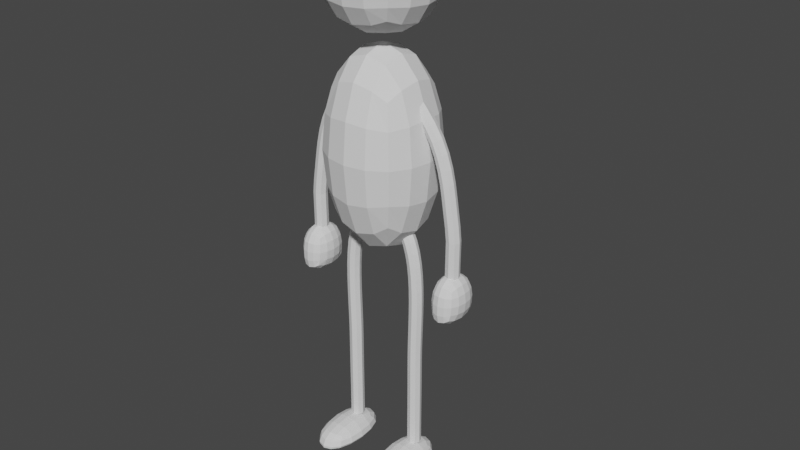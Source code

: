# Source: stickman.blend  (saved by Blender 2.83.20; exported with 4.5.12 LTS)
import bpy
from mathutils import Matrix  # noqa: F401  (used for matrix-valued properties, if any)

bpy.ops.wm.read_factory_settings(use_empty=True)
scene = bpy.context.scene
scene.name = 'Scene'

# ---- collections
col_collection = bpy.data.collections.new('Collection'); scene.collection.children.link(col_collection)

# ---- world
world_world = bpy.data.worlds.new('World'); scene.world = world_world
world_world.use_nodes = True; world_world.node_tree.nodes.clear()
_N = world_world.node_tree.nodes; _L = world_world.node_tree.links
n0 = _N.new('ShaderNodeOutputWorld'); n0.name = 'World Output'; n0.location = (300, 300)
n1 = _N.new('ShaderNodeBackground'); n1.name = 'Background'; n1.location = (10, 300)
n1.inputs[0].default_value = (0.05088, 0.05088, 0.05088, 1.0)
_L.new(n1.outputs[0], n0.inputs[0])
n0.is_active_output = True
world_world.color = (0.05088, 0.05088, 0.05088)
world_world.use_sun_shadow = False
world_world.sun_shadow_jitter_overblur = 0.0

# ---- meshes
me_cubo_003 = bpy.data.meshes.new('Cubo.003')
me_cubo_003.from_pydata([(0.5956, -0.5956, -2.096), (0.5956, -0.5956, 0.09559), (0.5956, 0.5956, -2.096), (0.5956, 0.5956, 0.09559), (0.3534, 0.6825, -2.255), (-6.519e-09, 0.7261, -2.336), (-2.794e-09, 0.7261, 0.3357), (0.3534, 0.6825, 0.2554), (0.6825, 0.6825, -0.35), (0.7261, 0.7261, -1.0), (0.6825, 0.6825, -1.65), (0.6825, -0.3534, -2.255), (0.7261, -9.313e-10, -2.336), (0.6825, 0.3534, -2.255), (0.6825, 0.3534, 0.2554), (0.7261, 5.588e-09, 0.3357), (0.6825, -0.3534, 0.2554), (0.6825, -0.6825, -0.35), (0.7261, -0.7261, -1.0), (0.6825, -0.6825, -1.65), (6.519e-09, -0.7261, -2.336), (0.3534, -0.6825, -2.255), (0.3534, -0.6825, 0.2554), (0.0, -0.7261, 0.3357), (-1.397e-08, 0.9313, -1.73), (-1.024e-08, 1.0, -1.0), (-1.956e-08, 0.9313, -0.27), (0.3766, 0.8684, -1.693), (0.3968, 0.9313, -1.0), (0.3766, 0.8684, -0.3072), (0.8684, 0.3766, -1.693), (0.9313, 0.3968, -1.0), (0.8684, 0.3766, -0.3072), (0.9313, 1.024e-08, -1.73), (1.0, 1.024e-08, -1.0), (0.9313, 1.956e-08, -0.27), (0.8684, -0.3766, -1.693), (0.9313, -0.3968, -1.0), (0.8684, -0.3766, -0.3072), (0.3766, -0.8684, -1.693), (0.3968, -0.9313, -1.0), (0.3766, -0.8684, -0.3072), (1.397e-08, -0.9313, -1.73), (1.024e-08, -1.0, -1.0), (1.956e-08, -0.9313, -0.27), (-5.588e-09, 0.3968, -2.713), (0.3766, 0.3766, -2.597), (7.451e-09, 1.77e-08, -2.84), (0.3968, 2.701e-08, -2.713), (1.49e-08, -0.3968, -2.713), (0.3766, -0.3766, -2.597), (0.3766, 0.3766, 0.5973), (0.0, 0.3968, 0.7131), (0.3968, 1.397e-08, 0.7131), (-1.863e-08, 4.005e-08, 0.8395), (0.3766, -0.3766, 0.5973), (-1.863e-08, -0.3968, 0.7131), (0.5956, -0.5956, 1.404), (0.5956, -0.5956, 2.596), (0.5956, 0.5956, 1.404), (0.5956, 0.5956, 2.596), (0.3534, 0.6825, 1.318), (-6.519e-09, 0.7261, 1.274), (-2.794e-09, 0.7261, 2.726), (0.3534, 0.6825, 2.682), (0.6825, 0.6825, 2.353), (0.7261, 0.7261, 2.0), (0.6825, 0.6825, 1.647), (0.6825, -0.3534, 1.318), (0.7261, -9.313e-10, 1.274), (0.6825, 0.3534, 1.318), (0.6825, 0.3534, 2.682), (0.7261, 5.588e-09, 2.726), (0.6825, -0.3534, 2.682), (0.6825, -0.6825, 2.353), (0.7261, -0.7261, 2.0), (0.6825, -0.6825, 1.647), (6.519e-09, -0.7261, 1.274), (0.3534, -0.6825, 1.318), (0.3534, -0.6825, 2.682), (0.0, -0.7261, 2.726), (-1.397e-08, 0.9313, 1.603), (-1.024e-08, 1.0, 2.0), (-1.956e-08, 0.9313, 2.397), (0.3766, 0.8684, 1.623), (0.3968, 0.9313, 2.0), (0.3766, 0.8684, 2.377), (0.8684, 0.3766, 1.623), (0.9313, 0.3968, 2.0), (0.8684, 0.3766, 2.377), (0.9313, 1.024e-08, 1.603), (1.0, 1.024e-08, 2.0), (0.9313, 1.956e-08, 2.397), (0.8684, -0.3766, 1.623), (0.9313, -0.3968, 2.0), (0.8684, -0.3766, 2.377), (0.3766, -0.8684, 1.623), (0.3968, -0.9313, 2.0), (0.3766, -0.8684, 2.377), (1.397e-08, -0.9313, 1.603), (1.024e-08, -1.0, 2.0), (1.956e-08, -0.9313, 2.397), (-5.588e-09, 0.3968, 1.069), (0.3766, 0.3766, 1.132), (7.451e-09, 1.77e-08, 1.0), (0.3968, 2.701e-08, 1.069), (1.49e-08, -0.3968, 1.069), (0.3766, -0.3766, 1.132), (0.3766, 0.3766, 2.868), (0.0, 0.3968, 2.931), (0.3968, 1.397e-08, 2.931), (-1.863e-08, 4.005e-08, 3.0), (0.3766, -0.3766, 2.868), (-1.863e-08, -0.3968, 2.931), (0.9233, 0.1108, -6.831), (0.9233, -0.7108, -6.831), (0.4767, 0.1108, -6.831), (0.4767, -0.7108, -6.831), (0.4441, 0.1708, -6.899), (0.4277, 0.2009, -6.998), (0.4277, -0.8009, -6.998), (0.4441, -0.7708, -6.899), (0.4441, -0.5438, -6.806), (0.4277, -0.3, -6.794), (0.4441, -0.05625, -6.806), (0.8325, 0.1708, -6.806), (0.7, 0.2009, -6.794), (0.5675, 0.1708, -6.806), (0.5675, -0.7708, -6.806), (0.7, -0.8009, -6.794), (0.8325, -0.7708, -6.806), (0.9559, -0.5438, -6.806), (0.9723, -0.3, -6.794), (0.9559, -0.05625, -6.806), (0.9723, 0.2009, -6.998), (0.9559, 0.1708, -6.899), (0.9559, -0.7708, -6.899), (0.9723, -0.8009, -6.998), (0.3508, -0.02626, -6.998), (0.325, -0.3, -6.998), (0.3508, -0.5737, -6.998), (0.3744, -0.04022, -6.892), (0.3508, -0.3, -6.887), (0.3744, -0.5598, -6.892), (0.5588, -0.04022, -6.754), (0.5512, -0.3, -6.736), (0.5588, -0.5598, -6.754), (0.7, -0.02626, -6.736), (0.7, -0.3, -6.717), (0.7, -0.5737, -6.736), (0.8412, -0.04022, -6.754), (0.8488, -0.3, -6.736), (0.8412, -0.5598, -6.754), (1.026, -0.04022, -6.892), (1.049, -0.3, -6.887), (1.026, -0.5598, -6.892), (1.049, -0.02626, -6.998), (1.075, -0.3, -6.998), (1.049, -0.5737, -6.998), (0.5512, 0.3424, -6.998), (0.5588, 0.299, -6.892), (0.7, 0.3898, -6.998), (0.7, 0.3424, -6.887), (0.8488, 0.3424, -6.998), (0.8412, 0.299, -6.892), (0.5588, -0.899, -6.892), (0.5512, -0.9424, -6.998), (0.7, -0.9424, -6.887), (0.7, -0.9898, -6.998), (0.8412, -0.899, -6.892), (0.8488, -0.9424, -6.998), (0.9233, -0.7394, -7.087), (0.9233, 0.1394, -7.087), (0.4767, -0.7394, -7.087), (0.4767, 0.1394, -7.087), (0.4441, -0.8035, -7.036), (0.4441, 0.2035, -7.036), (0.4441, -0.03929, -7.105), (0.4277, -0.3, -7.114), (0.4441, -0.5607, -7.105), (0.8325, -0.8035, -7.105), (0.7, -0.8357, -7.114), (0.5675, -0.8035, -7.105), (0.5675, 0.2035, -7.105), (0.7, 0.2357, -7.114), (0.8325, 0.2035, -7.105), (0.9559, -0.03929, -7.105), (0.9723, -0.3, -7.114), (0.9559, -0.5607, -7.105), (0.9559, -0.8035, -7.036), (0.9559, 0.2035, -7.036), (0.3744, -0.5779, -7.04), (0.3508, -0.3, -7.045), (0.3744, -0.02215, -7.04), (0.5588, -0.5779, -7.144), (0.5512, -0.3, -7.157), (0.5588, -0.02215, -7.144), (0.7, -0.5928, -7.157), (0.7, -0.3, -7.172), (0.7, -0.007222, -7.157), (0.8412, -0.5779, -7.144), (0.8488, -0.3, -7.157), (0.8412, -0.02215, -7.144), (1.026, -0.5779, -7.04), (1.049, -0.3, -7.045), (1.026, -0.02215, -7.04), (0.5588, -0.9407, -7.04), (0.7, -0.9871, -7.045), (0.8412, -0.9407, -7.04), (0.5588, 0.3407, -7.04), (0.7, 0.3871, -7.045), (0.8412, 0.3407, -7.04)], [], [(24, 25, 28, 27), (25, 26, 29, 28), (26, 6, 7, 29), (29, 7, 3, 8), (28, 29, 8, 9), (27, 28, 9, 10), (4, 27, 10, 2), (5, 24, 27, 4), (30, 31, 34, 33), (31, 32, 35, 34), (33, 34, 37, 36), (34, 35, 38, 37), (2, 10, 30, 13), (10, 9, 31, 30), (9, 8, 32, 31), (8, 3, 14, 32), (32, 14, 15, 35), (35, 15, 16, 38), (38, 16, 1, 17), (37, 38, 17, 18), (36, 37, 18, 19), (11, 36, 19, 0), (12, 33, 36, 11), (13, 30, 33, 12), (39, 40, 43, 42), (40, 41, 44, 43), (0, 19, 39, 21), (19, 18, 40, 39), (18, 17, 41, 40), (17, 1, 22, 41), (41, 22, 23, 44), (21, 39, 42, 20), (45, 46, 48, 47), (47, 48, 50, 49), (5, 4, 46, 45), (4, 2, 13, 46), (46, 13, 12, 48), (48, 12, 11, 50), (50, 11, 0, 21), (49, 50, 21, 20), (51, 52, 54, 53), (53, 54, 56, 55), (3, 7, 51, 14), (7, 6, 52, 51), (55, 56, 23, 22), (16, 55, 22, 1), (15, 53, 55, 16), (14, 51, 53, 15), (81, 82, 85, 84), (82, 83, 86, 85), (83, 63, 64, 86), (86, 64, 60, 65), (85, 86, 65, 66), (84, 85, 66, 67), (61, 84, 67, 59), (62, 81, 84, 61), (87, 88, 91, 90), (88, 89, 92, 91), (90, 91, 94, 93), (91, 92, 95, 94), (59, 67, 87, 70), (67, 66, 88, 87), (66, 65, 89, 88), (65, 60, 71, 89), (89, 71, 72, 92), (92, 72, 73, 95), (95, 73, 58, 74), (94, 95, 74, 75), (93, 94, 75, 76), (68, 93, 76, 57), (69, 90, 93, 68), (70, 87, 90, 69), (96, 97, 100, 99), (97, 98, 101, 100), (57, 76, 96, 78), (76, 75, 97, 96), (75, 74, 98, 97), (74, 58, 79, 98), (98, 79, 80, 101), (78, 96, 99, 77), (102, 103, 105, 104), (104, 105, 107, 106), (62, 61, 103, 102), (61, 59, 70, 103), (103, 70, 69, 105), (105, 69, 68, 107), (107, 68, 57, 78), (106, 107, 78, 77), (108, 109, 111, 110), (110, 111, 113, 112), (60, 64, 108, 71), (64, 63, 109, 108), (112, 113, 80, 79), (73, 112, 79, 58), (72, 110, 112, 73), (71, 108, 110, 72), (138, 139, 142, 141), (139, 140, 143, 142), (140, 120, 121, 143), (143, 121, 117, 122), (142, 143, 122, 123), (141, 142, 123, 124), (118, 141, 124, 116), (119, 138, 141, 118), (144, 145, 148, 147), (145, 146, 149, 148), (147, 148, 151, 150), (148, 149, 152, 151), (116, 124, 144, 127), (124, 123, 145, 144), (123, 122, 146, 145), (122, 117, 128, 146), (146, 128, 129, 149), (149, 129, 130, 152), (152, 130, 115, 131), (151, 152, 131, 132), (150, 151, 132, 133), (125, 150, 133, 114), (126, 147, 150, 125), (127, 144, 147, 126), (153, 154, 157, 156), (154, 155, 158, 157), (114, 133, 153, 135), (133, 132, 154, 153), (132, 131, 155, 154), (131, 115, 136, 155), (155, 136, 137, 158), (135, 153, 156, 134), (159, 160, 162, 161), (161, 162, 164, 163), (119, 118, 160, 159), (118, 116, 127, 160), (160, 127, 126, 162), (162, 126, 125, 164), (164, 125, 114, 135), (163, 164, 135, 134), (165, 166, 168, 167), (167, 168, 170, 169), (117, 121, 165, 128), (121, 120, 166, 165), (169, 170, 137, 136), (130, 169, 136, 115), (129, 167, 169, 130), (128, 165, 167, 129), (193, 176, 174, 177), (192, 193, 177, 178), (191, 192, 178, 179), (175, 191, 179, 173), (194, 195, 198, 197), (195, 196, 199, 198), (197, 198, 201, 200), (198, 199, 202, 201), (173, 179, 194, 182), (179, 178, 195, 194), (178, 177, 196, 195), (177, 174, 183, 196), (196, 183, 184, 199), (199, 184, 185, 202), (202, 185, 172, 186), (201, 202, 186, 187), (200, 201, 187, 188), (180, 200, 188, 171), (181, 197, 200, 180), (182, 194, 197, 181), (171, 188, 203, 189), (188, 187, 204, 203), (187, 186, 205, 204), (186, 172, 190, 205), (175, 173, 182, 206), (206, 182, 181, 207), (207, 181, 180, 208), (208, 180, 171, 189), (174, 176, 209, 183), (185, 211, 190, 172), (184, 210, 211, 185), (183, 209, 210, 184), (192, 191, 140, 139), (191, 175, 120, 140), (175, 206, 166, 120), (206, 207, 168, 166), (207, 208, 170, 168), (208, 189, 137, 170), (189, 203, 158, 137), (203, 204, 157, 158), (204, 205, 156, 157), (205, 190, 134, 156), (190, 211, 163, 134), (211, 210, 161, 163), (210, 209, 159, 161), (209, 176, 119, 159), (176, 193, 138, 119), (193, 192, 139, 138)])
_uv = me_cubo_003.uv_layers.new(name='Mappa UV')
_uv.uv.foreach_set('vector', [0.4349, 0.3722, 0.5, 0.3733, 0.5, 0.4325, 0.4296, 0.429, 0.5, 0.3733, 0.5651, 0.3722, 0.5704, 0.429, 0.5, 0.4325, 0.5651, 0.3722, 0.6302, 0.3698, 0.6426, 0.4199, 0.5704, 0.429, 0.5704, 0.429, 0.6426, 0.4199, 0.6667, 0.4583, 0.5745, 0.4871, 0.5, 0.4325, 0.5704, 0.429, 0.5745, 0.4871, 0.5, 0.4931, 0.4296, 0.429, 0.5, 0.4325, 0.5, 0.4931, 0.4255, 0.4871, 0.3574, 0.4199, 0.4296, 0.429, 0.4255, 0.4871, 0.3333, 0.4583, 0.3698, 0.3698, 0.4349, 0.3722, 0.4296, 0.429, 0.3574, 0.4199, 0.4297, 0.5547, 0.5, 0.5577, 0.5, 0.625, 0.4327, 0.625, 0.5, 0.5577, 0.5703, 0.5547, 0.5673, 0.625, 0.5, 0.625, 0.4327, 0.625, 0.5, 0.625, 0.5, 0.6923, 0.4297, 0.6953, 0.5, 0.625, 0.5673, 0.625, 0.5703, 0.6953, 0.5, 0.6923, 0.3333, 0.4583, 0.4255, 0.4871, 0.4297, 0.5547, 0.3621, 0.5505, 0.4255, 0.4871, 0.5, 0.4931, 0.5, 0.5577, 0.4297, 0.5547, 0.5, 0.4931, 0.5745, 0.4871, 0.5703, 0.5547, 0.5, 0.5577, 0.5745, 0.4871, 0.6667, 0.4583, 0.6379, 0.5505, 0.5703, 0.5547, 0.5703, 0.5547, 0.6379, 0.5505, 0.6319, 0.625, 0.5673, 0.625, 0.5673, 0.625, 0.6319, 0.625, 0.6379, 0.6995, 0.5703, 0.6953, 0.5703, 0.6953, 0.6379, 0.6995, 0.6667, 0.7917, 0.5745, 0.7629, 0.5, 0.6923, 0.5703, 0.6953, 0.5745, 0.7629, 0.5, 0.7569, 0.4297, 0.6953, 0.5, 0.6923, 0.5, 0.7569, 0.4255, 0.7629, 0.3621, 0.6995, 0.4297, 0.6953, 0.4255, 0.7629, 0.3333, 0.7917, 0.3681, 0.625, 0.4327, 0.625, 0.4297, 0.6953, 0.3621, 0.6995, 0.3621, 0.5505, 0.4297, 0.5547, 0.4327, 0.625, 0.3681, 0.625, 0.4296, 0.821, 0.5, 0.8175, 0.5, 0.8767, 0.4349, 0.8778, 0.5, 0.8175, 0.5704, 0.821, 0.5651, 0.8778, 0.5, 0.8767, 0.3333, 0.7917, 0.4255, 0.7629, 0.4296, 0.821, 0.3574, 0.8301, 0.4255, 0.7629, 0.5, 0.7569, 0.5, 0.8175, 0.4296, 0.821, 0.5, 0.7569, 0.5745, 0.7629, 0.5704, 0.821, 0.5, 0.8175, 0.5745, 0.7629, 0.6667, 0.7917, 0.6426, 0.8301, 0.5704, 0.821, 0.5704, 0.821, 0.6426, 0.8301, 0.6302, 0.8802, 0.5651, 0.8778, 0.3574, 0.8301, 0.4296, 0.821, 0.4349, 0.8778, 0.3698, 0.8802, 0.2472, 0.5599, 0.304, 0.5546, 0.3075, 0.625, 0.2483, 0.625, 0.2483, 0.625, 0.3075, 0.625, 0.304, 0.6954, 0.2472, 0.6901, 0.2448, 0.4948, 0.2949, 0.4824, 0.304, 0.5546, 0.2472, 0.5599, 0.2949, 0.4824, 0.3333, 0.4583, 0.3621, 0.5505, 0.304, 0.5546, 0.304, 0.5546, 0.3621, 0.5505, 0.3681, 0.625, 0.3075, 0.625, 0.3075, 0.625, 0.3681, 0.625, 0.3621, 0.6995, 0.304, 0.6954, 0.304, 0.6954, 0.3621, 0.6995, 0.3333, 0.7917, 0.2949, 0.7676, 0.2472, 0.6901, 0.304, 0.6954, 0.2949, 0.7676, 0.2448, 0.7552, 0.696, 0.5546, 0.7528, 0.5599, 0.7517, 0.625, 0.6925, 0.625, 0.6925, 0.625, 0.7517, 0.625, 0.7528, 0.6901, 0.696, 0.6954, 0.6667, 0.4583, 0.7051, 0.4824, 0.696, 0.5546, 0.6379, 0.5505, 0.7051, 0.4824, 0.7552, 0.4948, 0.7528, 0.5599, 0.696, 0.5546, 0.696, 0.6954, 0.7528, 0.6901, 0.7552, 0.7552, 0.7051, 0.7676, 0.6379, 0.6995, 0.696, 0.6954, 0.7051, 0.7676, 0.6667, 0.7917, 0.6319, 0.625, 0.6925, 0.625, 0.696, 0.6954, 0.6379, 0.6995, 0.6379, 0.5505, 0.696, 0.5546, 0.6925, 0.625, 0.6319, 0.625, 0.4349, 0.3722, 0.5, 0.3733, 0.5, 0.4325, 0.4296, 0.429, 0.5, 0.3733, 0.5651, 0.3722, 0.5704, 0.429, 0.5, 0.4325, 0.5651, 0.3722, 0.6302, 0.3698, 0.6426, 0.4199, 0.5704, 0.429, 0.5704, 0.429, 0.6426, 0.4199, 0.6667, 0.4583, 0.5745, 0.4871, 0.5, 0.4325, 0.5704, 0.429, 0.5745, 0.4871, 0.5, 0.4931, 0.4296, 0.429, 0.5, 0.4325, 0.5, 0.4931, 0.4255, 0.4871, 0.3574, 0.4199, 0.4296, 0.429, 0.4255, 0.4871, 0.3333, 0.4583, 0.3698, 0.3698, 0.4349, 0.3722, 0.4296, 0.429, 0.3574, 0.4199, 0.4297, 0.5547, 0.5, 0.5577, 0.5, 0.625, 0.4327, 0.625, 0.5, 0.5577, 0.5703, 0.5547, 0.5673, 0.625, 0.5, 0.625, 0.4327, 0.625, 0.5, 0.625, 0.5, 0.6923, 0.4297, 0.6953, 0.5, 0.625, 0.5673, 0.625, 0.5703, 0.6953, 0.5, 0.6923, 0.3333, 0.4583, 0.4255, 0.4871, 0.4297, 0.5547, 0.3621, 0.5505, 0.4255, 0.4871, 0.5, 0.4931, 0.5, 0.5577, 0.4297, 0.5547, 0.5, 0.4931, 0.5745, 0.4871, 0.5703, 0.5547, 0.5, 0.5577, 0.5745, 0.4871, 0.6667, 0.4583, 0.6379, 0.5505, 0.5703, 0.5547, 0.5703, 0.5547, 0.6379, 0.5505, 0.6319, 0.625, 0.5673, 0.625, 0.5673, 0.625, 0.6319, 0.625, 0.6379, 0.6995, 0.5703, 0.6953, 0.5703, 0.6953, 0.6379, 0.6995, 0.6667, 0.7917, 0.5745, 0.7629, 0.5, 0.6923, 0.5703, 0.6953, 0.5745, 0.7629, 0.5, 0.7569, 0.4297, 0.6953, 0.5, 0.6923, 0.5, 0.7569, 0.4255, 0.7629, 0.3621, 0.6995, 0.4297, 0.6953, 0.4255, 0.7629, 0.3333, 0.7917, 0.3681, 0.625, 0.4327, 0.625, 0.4297, 0.6953, 0.3621, 0.6995, 0.3621, 0.5505, 0.4297, 0.5547, 0.4327, 0.625, 0.3681, 0.625, 0.4296, 0.821, 0.5, 0.8175, 0.5, 0.8767, 0.4349, 0.8778, 0.5, 0.8175, 0.5704, 0.821, 0.5651, 0.8778, 0.5, 0.8767, 0.3333, 0.7917, 0.4255, 0.7629, 0.4296, 0.821, 0.3574, 0.8301, 0.4255, 0.7629, 0.5, 0.7569, 0.5, 0.8175, 0.4296, 0.821, 0.5, 0.7569, 0.5745, 0.7629, 0.5704, 0.821, 0.5, 0.8175, 0.5745, 0.7629, 0.6667, 0.7917, 0.6426, 0.8301, 0.5704, 0.821, 0.5704, 0.821, 0.6426, 0.8301, 0.6302, 0.8802, 0.5651, 0.8778, 0.3574, 0.8301, 0.4296, 0.821, 0.4349, 0.8778, 0.3698, 0.8802, 0.2472, 0.5599, 0.304, 0.5546, 0.3075, 0.625, 0.2483, 0.625, 0.2483, 0.625, 0.3075, 0.625, 0.304, 0.6954, 0.2472, 0.6901, 0.2448, 0.4948, 0.2949, 0.4824, 0.304, 0.5546, 0.2472, 0.5599, 0.2949, 0.4824, 0.3333, 0.4583, 0.3621, 0.5505, 0.304, 0.5546, 0.304, 0.5546, 0.3621, 0.5505, 0.3681, 0.625, 0.3075, 0.625, 0.3075, 0.625, 0.3681, 0.625, 0.3621, 0.6995, 0.304, 0.6954, 0.304, 0.6954, 0.3621, 0.6995, 0.3333, 0.7917, 0.2949, 0.7676, 0.2472, 0.6901, 0.304, 0.6954, 0.2949, 0.7676, 0.2448, 0.7552, 0.696, 0.5546, 0.7528, 0.5599, 0.7517, 0.625, 0.6925, 0.625, 0.6925, 0.625, 0.7517, 0.625, 0.7528, 0.6901, 0.696, 0.6954, 0.6667, 0.4583, 0.7051, 0.4824, 0.696, 0.5546, 0.6379, 0.5505, 0.7051, 0.4824, 0.7552, 0.4948, 0.7528, 0.5599, 0.696, 0.5546, 0.696, 0.6954, 0.7528, 0.6901, 0.7552, 0.7552, 0.7051, 0.7676, 0.6379, 0.6995, 0.696, 0.6954, 0.7051, 0.7676, 0.6667, 0.7917, 0.6319, 0.625, 0.6925, 0.625, 0.696, 0.6954, 0.6379, 0.6995, 0.6379, 0.5505, 0.696, 0.5546, 0.6925, 0.625, 0.6319, 0.625, 0.4349, 0.3722, 0.5, 0.3733, 0.5, 0.4325, 0.4296, 0.429, 0.5, 0.3733, 0.5651, 0.3722, 0.5704, 0.429, 0.5, 0.4325, 0.5651, 0.3722, 0.6302, 0.3698, 0.6426, 0.4199, 0.5704, 0.429, 0.5704, 0.429, 0.6426, 0.4199, 0.6667, 0.4583, 0.5745, 0.4871, 0.5, 0.4325, 0.5704, 0.429, 0.5745, 0.4871, 0.5, 0.4931, 0.4296, 0.429, 0.5, 0.4325, 0.5, 0.4931, 0.4255, 0.4871, 0.3574, 0.4199, 0.4296, 0.429, 0.4255, 0.4871, 0.3333, 0.4583, 0.3698, 0.3698, 0.4349, 0.3722, 0.4296, 0.429, 0.3574, 0.4199, 0.4297, 0.5547, 0.5, 0.5577, 0.5, 0.625, 0.4327, 0.625, 0.5, 0.5577, 0.5703, 0.5547, 0.5673, 0.625, 0.5, 0.625, 0.4327, 0.625, 0.5, 0.625, 0.5, 0.6923, 0.4297, 0.6953, 0.5, 0.625, 0.5673, 0.625, 0.5703, 0.6953, 0.5, 0.6923, 0.3333, 0.4583, 0.4255, 0.4871, 0.4297, 0.5547, 0.3621, 0.5505, 0.4255, 0.4871, 0.5, 0.4931, 0.5, 0.5577, 0.4297, 0.5547, 0.5, 0.4931, 0.5745, 0.4871, 0.5703, 0.5547, 0.5, 0.5577, 0.5745, 0.4871, 0.6667, 0.4583, 0.6379, 0.5505, 0.5703, 0.5547, 0.5703, 0.5547, 0.6379, 0.5505, 0.6319, 0.625, 0.5673, 0.625, 0.5673, 0.625, 0.6319, 0.625, 0.6379, 0.6995, 0.5703, 0.6953, 0.5703, 0.6953, 0.6379, 0.6995, 0.6667, 0.7917, 0.5745, 0.7629, 0.5, 0.6923, 0.5703, 0.6953, 0.5745, 0.7629, 0.5, 0.7569, 0.4297, 0.6953, 0.5, 0.6923, 0.5, 0.7569, 0.4255, 0.7629, 0.3621, 0.6995, 0.4297, 0.6953, 0.4255, 0.7629, 0.3333, 0.7917, 0.3681, 0.625, 0.4327, 0.625, 0.4297, 0.6953, 0.3621, 0.6995, 0.3621, 0.5505, 0.4297, 0.5547, 0.4327, 0.625, 0.3681, 0.625, 0.4296, 0.821, 0.5, 0.8175, 0.5, 0.8767, 0.4349, 0.8778, 0.5, 0.8175, 0.5704, 0.821, 0.5651, 0.8778, 0.5, 0.8767, 0.3333, 0.7917, 0.4255, 0.7629, 0.4296, 0.821, 0.3574, 0.8301, 0.4255, 0.7629, 0.5, 0.7569, 0.5, 0.8175, 0.4296, 0.821, 0.5, 0.7569, 0.5745, 0.7629, 0.5704, 0.821, 0.5, 0.8175, 0.5745, 0.7629, 0.6667, 0.7917, 0.6426, 0.8301, 0.5704, 0.821, 0.5704, 0.821, 0.6426, 0.8301, 0.6302, 0.8802, 0.5651, 0.8778, 0.3574, 0.8301, 0.4296, 0.821, 0.4349, 0.8778, 0.3698, 0.8802, 0.2472, 0.5599, 0.304, 0.5546, 0.3075, 0.625, 0.2483, 0.625, 0.2483, 0.625, 0.3075, 0.625, 0.304, 0.6954, 0.2472, 0.6901, 0.2448, 0.4948, 0.2949, 0.4824, 0.304, 0.5546, 0.2472, 0.5599, 0.2949, 0.4824, 0.3333, 0.4583, 0.3621, 0.5505, 0.304, 0.5546, 0.304, 0.5546, 0.3621, 0.5505, 0.3681, 0.625, 0.3075, 0.625, 0.3075, 0.625, 0.3681, 0.625, 0.3621, 0.6995, 0.304, 0.6954, 0.304, 0.6954, 0.3621, 0.6995, 0.3333, 0.7917, 0.2949, 0.7676, 0.2472, 0.6901, 0.304, 0.6954, 0.2949, 0.7676, 0.2448, 0.7552, 0.696, 0.5546, 0.7528, 0.5599, 0.7517, 0.625, 0.6925, 0.625, 0.6925, 0.625, 0.7517, 0.625, 0.7528, 0.6901, 0.696, 0.6954, 0.6667, 0.4583, 0.7051, 0.4824, 0.696, 0.5546, 0.6379, 0.5505, 0.7051, 0.4824, 0.7552, 0.4948, 0.7528, 0.5599, 0.696, 0.5546, 0.696, 0.6954, 0.7528, 0.6901, 0.7552, 0.7552, 0.7051, 0.7676, 0.6379, 0.6995, 0.696, 0.6954, 0.7051, 0.7676, 0.6667, 0.7917, 0.6319, 0.625, 0.6925, 0.625, 0.696, 0.6954, 0.6379, 0.6995, 0.6379, 0.5505, 0.696, 0.5546, 0.6925, 0.625, 0.6319, 0.625, 0.5704, 0.429, 0.6426, 0.4199, 0.6667, 0.4583, 0.5745, 0.4871, 0.5, 0.4325, 0.5704, 0.429, 0.5745, 0.4871, 0.5, 0.4931, 0.4296, 0.429, 0.5, 0.4325, 0.5, 0.4931, 0.4255, 0.4871, 0.3574, 0.4199, 0.4296, 0.429, 0.4255, 0.4871, 0.3333, 0.4583, 0.4297, 0.5547, 0.5, 0.5577, 0.5, 0.625, 0.4327, 0.625, 0.5, 0.5577, 0.5703, 0.5547, 0.5673, 0.625, 0.5, 0.625, 0.4327, 0.625, 0.5, 0.625, 0.5, 0.6923, 0.4297, 0.6953, 0.5, 0.625, 0.5673, 0.625, 0.5703, 0.6953, 0.5, 0.6923, 0.3333, 0.4583, 0.4255, 0.4871, 0.4297, 0.5547, 0.3621, 0.5505, 0.4255, 0.4871, 0.5, 0.4931, 0.5, 0.5577, 0.4297, 0.5547, 0.5, 0.4931, 0.5745, 0.4871, 0.5703, 0.5547, 0.5, 0.5577, 0.5745, 0.4871, 0.6667, 0.4583, 0.6379, 0.5505, 0.5703, 0.5547, 0.5703, 0.5547, 0.6379, 0.5505, 0.6319, 0.625, 0.5673, 0.625, 0.5673, 0.625, 0.6319, 0.625, 0.6379, 0.6995, 0.5703, 0.6953, 0.5703, 0.6953, 0.6379, 0.6995, 0.6667, 0.7917, 0.5745, 0.7629, 0.5, 0.6923, 0.5703, 0.6953, 0.5745, 0.7629, 0.5, 0.7569, 0.4297, 0.6953, 0.5, 0.6923, 0.5, 0.7569, 0.4255, 0.7629, 0.3621, 0.6995, 0.4297, 0.6953, 0.4255, 0.7629, 0.3333, 0.7917, 0.3681, 0.625, 0.4327, 0.625, 0.4297, 0.6953, 0.3621, 0.6995, 0.3621, 0.5505, 0.4297, 0.5547, 0.4327, 0.625, 0.3681, 0.625, 0.3333, 0.7917, 0.4255, 0.7629, 0.4296, 0.821, 0.3574, 0.8301, 0.4255, 0.7629, 0.5, 0.7569, 0.5, 0.8175, 0.4296, 0.821, 0.5, 0.7569, 0.5745, 0.7629, 0.5704, 0.821, 0.5, 0.8175, 0.5745, 0.7629, 0.6667, 0.7917, 0.6426, 0.8301, 0.5704, 0.821, 0.2949, 0.4824, 0.3333, 0.4583, 0.3621, 0.5505, 0.304, 0.5546, 0.304, 0.5546, 0.3621, 0.5505, 0.3681, 0.625, 0.3075, 0.625, 0.3075, 0.625, 0.3681, 0.625, 0.3621, 0.6995, 0.304, 0.6954, 0.304, 0.6954, 0.3621, 0.6995, 0.3333, 0.7917, 0.2949, 0.7676, 0.6667, 0.4583, 0.7051, 0.4824, 0.696, 0.5546, 0.6379, 0.5505, 0.6379, 0.6995, 0.696, 0.6954, 0.7051, 0.7676, 0.6667, 0.7917, 0.6319, 0.625, 0.6925, 0.625, 0.696, 0.6954, 0.6379, 0.6995, 0.6379, 0.5505, 0.696, 0.5546, 0.6925, 0.625, 0.6319, 0.625, 0.5, 0.4325, 0.4296, 0.429, 0.5651, 0.3722, 0.5, 0.3733, 0.4296, 0.429, 0.3574, 0.4199, 0.6302, 0.3698, 0.5651, 0.3722, 0.2949, 0.4824, 0.304, 0.5546, 0.7528, 0.5599, 0.7552, 0.4948, 0.304, 0.5546, 0.3075, 0.625, 0.7517, 0.625, 0.7528, 0.5599, 0.3075, 0.625, 0.304, 0.6954, 0.7528, 0.6901, 0.7517, 0.625, 0.304, 0.6954, 0.2949, 0.7676, 0.7552, 0.7552, 0.7528, 0.6901, 0.3574, 0.8301, 0.4296, 0.821, 0.5651, 0.8778, 0.6302, 0.8802, 0.4296, 0.821, 0.5, 0.8175, 0.5, 0.8767, 0.5651, 0.8778, 0.5, 0.8175, 0.5704, 0.821, 0.4349, 0.8778, 0.5, 0.8767, 0.5704, 0.821, 0.6426, 0.8301, 0.3698, 0.8802, 0.4349, 0.8778, 0.7051, 0.7676, 0.696, 0.6954, 0.2472, 0.6901, 0.2448, 0.7552, 0.696, 0.6954, 0.6925, 0.625, 0.2483, 0.625, 0.2472, 0.6901, 0.6925, 0.625, 0.696, 0.5546, 0.2472, 0.5599, 0.2483, 0.625, 0.696, 0.5546, 0.7051, 0.4824, 0.2448, 0.4948, 0.2472, 0.5599, 0.6426, 0.4199, 0.5704, 0.429, 0.4349, 0.3722, 0.3698, 0.3698, 0.5704, 0.429, 0.5, 0.4325, 0.5, 0.3733, 0.4349, 0.3722])
me_cubo_003.use_remesh_fix_poles = True
me_cubo_003.use_remesh_preserve_attributes = False
me_cubo_003.use_mirror_vertex_groups = False
me_cubo_003.update()
me_cubo_006 = bpy.data.meshes.new('Cubo.006')
me_cubo_006.from_pydata([(0.1815, 0.1815, -1.533e-08), (-0.1815, 0.1815, 1.301e-08), (0.1815, -0.1815, -1.207e-08), (-0.1815, -0.1815, 1.37e-08), (-4.657e-09, 0.25, -2.561e-09), (-4.657e-09, -0.25, 2.561e-09), (0.25, 4.424e-09, -1.701e-08), (-0.25, 1.001e-08, 1.422e-08)], [(1, 4), (0, 4), (3, 5), (2, 5), (0, 6), (2, 6), (1, 7), (3, 7)], [])
_uv = me_cubo_006.uv_layers.new(name='Mappa UV')
_uv.uv.foreach_set('vector', [])
me_cubo_006.use_remesh_fix_poles = True
me_cubo_006.use_remesh_preserve_attributes = False
me_cubo_006.use_mirror_vertex_groups = False
me_cubo_006.update()
me_cubo_007 = bpy.data.meshes.new('Cubo.007')
me_cubo_007.from_pydata([(0.1815, 0.1815, -1.533e-08), (-0.1815, 0.1815, 1.301e-08), (0.1815, -0.1815, -1.207e-08), (-0.1815, -0.1815, 1.37e-08), (-4.657e-09, 0.25, -2.561e-09), (-4.657e-09, -0.25, 2.561e-09), (0.25, 4.424e-09, -1.701e-08), (-0.25, 1.001e-08, 1.422e-08)], [(1, 4), (0, 4), (3, 5), (2, 5), (0, 6), (2, 6), (1, 7), (3, 7)], [])
_uv = me_cubo_007.uv_layers.new(name='Mappa UV')
_uv.uv.foreach_set('vector', [])
me_cubo_007.use_remesh_fix_poles = True
me_cubo_007.use_remesh_preserve_attributes = False
me_cubo_007.use_mirror_vertex_groups = False
me_cubo_007.update()
me_cubo = bpy.data.meshes.new('Cubo')
me_cubo.from_pydata([(-0.5, -0.6414, -0.5), (-0.5, -0.5, 0.5), (-0.5, 0.6414, -0.5), (-0.5, 0.5, 0.5), (0.5, -0.6414, -0.5), (0.5, -0.5, 0.5), (0.5, 0.6414, -0.5), (0.5, 0.5, 0.5), (-0.5729, 0.3805, -0.5729), (-0.6096, 2.416e-09, -0.6096), (-0.5729, -0.3805, -0.5729), (-0.5729, -0.6185, -0.2966), (-0.6096, -0.6096, -1.863e-09), (-0.5729, -0.5729, 0.2966), (-0.5729, -0.2966, 0.5729), (-0.6096, -6.519e-09, 0.6096), (-0.5729, 0.2966, 0.5729), (-0.5729, 0.5729, 0.2966), (-0.6096, 0.6096, -2.794e-09), (-0.5729, 0.6185, -0.2966), (0.2966, 0.7349, -0.5729), (1.583e-08, 0.7819, -0.6096), (-0.2966, 0.7349, -0.5729), (-0.2966, 0.5729, 0.5729), (-5.588e-09, 0.6096, 0.6096), (0.2966, 0.5729, 0.5729), (0.5729, 0.5729, 0.2966), (0.6096, 0.6096, -2.794e-09), (0.5729, 0.6185, -0.2966), (0.5729, -0.3805, -0.5729), (0.6096, -2.028e-08, -0.6096), (0.5729, 0.3805, -0.5729), (0.5729, 0.2966, 0.5729), (0.6096, -1.863e-09, 0.6096), (0.5729, -0.2966, 0.5729), (0.5729, -0.5729, 0.2966), (0.6096, -0.6096, -2.794e-09), (0.5729, -0.6185, -0.2966), (-0.2966, -0.7349, -0.5729), (-1.211e-08, -0.7819, -0.6096), (0.2966, -0.7349, -0.5729), (0.2966, -0.5729, 0.5729), (-9.313e-10, -0.6096, 0.6096), (-0.2966, -0.5729, 0.5729), (-0.729, -0.3413, -0.3162), (-0.7818, -0.3331, -5.588e-09), (-0.729, -0.3162, 0.3162), (-0.7818, 1.16e-08, -0.3331), (-0.8395, -1.211e-08, 5.588e-09), (-0.7818, -5.588e-09, 0.3331), (-0.729, 0.3413, -0.3162), (-0.7818, 0.3331, 1.118e-08), (-0.729, 0.3162, 0.3162), (-0.3162, 0.7869, -0.3162), (-0.3331, 0.7818, -9.313e-09), (-0.3162, 0.729, 0.3162), (2.515e-08, 0.844, -0.3331), (9.313e-09, 0.8395, 4.657e-09), (-5.588e-09, 0.7818, 0.3331), (0.3162, 0.7869, -0.3162), (0.3331, 0.7818, 7.451e-09), (0.3162, 0.729, 0.3162), (0.729, 0.3413, -0.3162), (0.7818, 0.3331, -9.313e-09), (0.729, 0.3162, 0.3162), (0.7818, -3.062e-08, -0.3331), (0.8395, -1.304e-08, 5.588e-09), (0.7818, 5.588e-09, 0.3331), (0.729, -0.3413, -0.3162), (0.7818, -0.3331, 7.451e-09), (0.729, -0.3162, 0.3162), (0.3162, -0.7869, -0.3162), (0.3331, -0.7818, -9.313e-09), (0.3162, -0.729, 0.3162), (-2.515e-08, -0.844, -0.3331), (-9.313e-09, -0.8395, 4.657e-09), (5.588e-09, -0.7818, 0.3331), (-0.3162, -0.7869, -0.3162), (-0.3331, -0.7818, 7.451e-09), (-0.3162, -0.729, 0.3162), (-0.3162, 0.4056, -0.729), (-7.451e-09, 0.4273, -0.7818), (0.3162, 0.4056, -0.729), (-0.3331, -1.67e-08, -0.7818), (0.0, -5.946e-09, -0.8395), (0.3331, 3.611e-09, -0.7818), (-0.3162, -0.4056, -0.729), (1.211e-08, -0.4273, -0.7818), (0.3162, -0.4056, -0.729), (0.3162, 0.3162, 0.729), (1.118e-08, 0.3331, 0.7818), (-0.3162, 0.3162, 0.729), (0.3331, -2.142e-08, 0.7818), (-9.313e-10, -1.397e-08, 0.8395), (-0.3331, 1.863e-09, 0.7818), (0.3162, -0.3162, 0.729), (-1.676e-08, -0.3331, 0.7818), (-0.3162, -0.3162, 0.729)], [], [(44, 45, 48, 47), (45, 46, 49, 48), (47, 48, 51, 50), (48, 49, 52, 51), (0, 11, 44, 10), (11, 12, 45, 44), (12, 13, 46, 45), (13, 1, 14, 46), (46, 14, 15, 49), (49, 15, 16, 52), (52, 16, 3, 17), (51, 52, 17, 18), (50, 51, 18, 19), (8, 50, 19, 2), (9, 47, 50, 8), (10, 44, 47, 9), (53, 54, 57, 56), (54, 55, 58, 57), (56, 57, 60, 59), (57, 58, 61, 60), (2, 19, 53, 22), (19, 18, 54, 53), (18, 17, 55, 54), (17, 3, 23, 55), (55, 23, 24, 58), (58, 24, 25, 61), (61, 25, 7, 26), (60, 61, 26, 27), (59, 60, 27, 28), (20, 59, 28, 6), (21, 56, 59, 20), (22, 53, 56, 21), (62, 63, 66, 65), (63, 64, 67, 66), (65, 66, 69, 68), (66, 67, 70, 69), (6, 28, 62, 31), (28, 27, 63, 62), (27, 26, 64, 63), (26, 7, 32, 64), (64, 32, 33, 67), (67, 33, 34, 70), (70, 34, 5, 35), (69, 70, 35, 36), (68, 69, 36, 37), (29, 68, 37, 4), (30, 65, 68, 29), (31, 62, 65, 30), (71, 72, 75, 74), (72, 73, 76, 75), (74, 75, 78, 77), (75, 76, 79, 78), (4, 37, 71, 40), (37, 36, 72, 71), (36, 35, 73, 72), (35, 5, 41, 73), (73, 41, 42, 76), (76, 42, 43, 79), (79, 43, 1, 13), (78, 79, 13, 12), (77, 78, 12, 11), (38, 77, 11, 0), (39, 74, 77, 38), (40, 71, 74, 39), (80, 81, 84, 83), (81, 82, 85, 84), (83, 84, 87, 86), (84, 85, 88, 87), (2, 22, 80, 8), (22, 21, 81, 80), (21, 20, 82, 81), (20, 6, 31, 82), (82, 31, 30, 85), (85, 30, 29, 88), (88, 29, 4, 40), (87, 88, 40, 39), (86, 87, 39, 38), (10, 86, 38, 0), (9, 83, 86, 10), (8, 80, 83, 9), (89, 90, 93, 92), (90, 91, 94, 93), (92, 93, 96, 95), (93, 94, 97, 96), (7, 25, 89, 32), (25, 24, 90, 89), (24, 23, 91, 90), (23, 3, 16, 91), (91, 16, 15, 94), (94, 15, 14, 97), (97, 14, 1, 43), (96, 97, 43, 42), (95, 96, 42, 41), (34, 95, 41, 5), (33, 92, 95, 34), (32, 89, 92, 33)])
_uv = me_cubo.uv_layers.new(name='Mappa UV')
_uv.uv.foreach_set('vector', [0.4375, 0.0625, 0.5, 0.0625, 0.5, 0.125, 0.4375, 0.125, 0.5, 0.0625, 0.5625, 0.0625, 0.5625, 0.125, 0.5, 0.125, 0.4375, 0.125, 0.5, 0.125, 0.5, 0.1875, 0.4375, 0.1875, 0.5, 0.125, 0.5625, 0.125, 0.5625, 0.1875, 0.5, 0.1875, 0.375, 0.0, 0.4375, 0.0, 0.4375, 0.0625, 0.375, 0.0625, 0.4375, 0.0, 0.5, 0.0, 0.5, 0.0625, 0.4375, 0.0625, 0.5, 0.0, 0.5625, 0.0, 0.5625, 0.0625, 0.5, 0.0625, 0.5625, 0.0, 0.625, 0.0, 0.625, 0.0625, 0.5625, 0.0625, 0.5625, 0.0625, 0.625, 0.0625, 0.625, 0.125, 0.5625, 0.125, 0.5625, 0.125, 0.625, 0.125, 0.625, 0.1875, 0.5625, 0.1875, 0.5625, 0.1875, 0.625, 0.1875, 0.625, 0.25, 0.5625, 0.25, 0.5, 0.1875, 0.5625, 0.1875, 0.5625, 0.25, 0.5, 0.25, 0.4375, 0.1875, 0.5, 0.1875, 0.5, 0.25, 0.4375, 0.25, 0.375, 0.1875, 0.4375, 0.1875, 0.4375, 0.25, 0.375, 0.25, 0.375, 0.125, 0.4375, 0.125, 0.4375, 0.1875, 0.375, 0.1875, 0.375, 0.0625, 0.4375, 0.0625, 0.4375, 0.125, 0.375, 0.125, 0.4372, 0.3121, 0.5, 0.3123, 0.5, 0.3733, 0.4349, 0.3722, 0.5, 0.3123, 0.5628, 0.3121, 0.5651, 0.3722, 0.5, 0.3733, 0.4349, 0.3722, 0.5, 0.3733, 0.5, 0.4325, 0.4296, 0.429, 0.5, 0.3733, 0.5651, 0.3722, 0.5704, 0.429, 0.5, 0.4325, 0.375, 0.25, 0.4375, 0.25, 0.4372, 0.3121, 0.3743, 0.3118, 0.4375, 0.25, 0.5, 0.25, 0.5, 0.3123, 0.4372, 0.3121, 0.5, 0.25, 0.5625, 0.25, 0.5628, 0.3121, 0.5, 0.3123, 0.5625, 0.25, 0.625, 0.25, 0.6257, 0.3118, 0.5628, 0.3121, 0.5628, 0.3121, 0.6257, 0.3118, 0.6302, 0.3698, 0.5651, 0.3722, 0.5651, 0.3722, 0.6302, 0.3698, 0.6426, 0.4199, 0.5704, 0.429, 0.5704, 0.429, 0.6426, 0.4199, 0.6667, 0.4583, 0.5745, 0.4871, 0.5, 0.4325, 0.5704, 0.429, 0.5745, 0.4871, 0.5, 0.4931, 0.4296, 0.429, 0.5, 0.4325, 0.5, 0.4931, 0.4255, 0.4871, 0.3574, 0.4199, 0.4296, 0.429, 0.4255, 0.4871, 0.3333, 0.4583, 0.3698, 0.3698, 0.4349, 0.3722, 0.4296, 0.429, 0.3574, 0.4199, 0.3743, 0.3118, 0.4372, 0.3121, 0.4349, 0.3722, 0.3698, 0.3698, 0.4297, 0.5547, 0.5, 0.5577, 0.5, 0.625, 0.4327, 0.625, 0.5, 0.5577, 0.5703, 0.5547, 0.5673, 0.625, 0.5, 0.625, 0.4327, 0.625, 0.5, 0.625, 0.5, 0.6923, 0.4297, 0.6953, 0.5, 0.625, 0.5673, 0.625, 0.5703, 0.6953, 0.5, 0.6923, 0.3333, 0.4583, 0.4255, 0.4871, 0.4297, 0.5547, 0.3621, 0.5505, 0.4255, 0.4871, 0.5, 0.4931, 0.5, 0.5577, 0.4297, 0.5547, 0.5, 0.4931, 0.5745, 0.4871, 0.5703, 0.5547, 0.5, 0.5577, 0.5745, 0.4871, 0.6667, 0.4583, 0.6379, 0.5505, 0.5703, 0.5547, 0.5703, 0.5547, 0.6379, 0.5505, 0.6319, 0.625, 0.5673, 0.625, 0.5673, 0.625, 0.6319, 0.625, 0.6379, 0.6995, 0.5703, 0.6953, 0.5703, 0.6953, 0.6379, 0.6995, 0.6667, 0.7917, 0.5745, 0.7629, 0.5, 0.6923, 0.5703, 0.6953, 0.5745, 0.7629, 0.5, 0.7569, 0.4297, 0.6953, 0.5, 0.6923, 0.5, 0.7569, 0.4255, 0.7629, 0.3621, 0.6995, 0.4297, 0.6953, 0.4255, 0.7629, 0.3333, 0.7917, 0.3681, 0.625, 0.4327, 0.625, 0.4297, 0.6953, 0.3621, 0.6995, 0.3621, 0.5505, 0.4297, 0.5547, 0.4327, 0.625, 0.3681, 0.625, 0.4296, 0.821, 0.5, 0.8175, 0.5, 0.8767, 0.4349, 0.8778, 0.5, 0.8175, 0.5704, 0.821, 0.5651, 0.8778, 0.5, 0.8767, 0.4349, 0.8778, 0.5, 0.8767, 0.5, 0.9377, 0.4372, 0.9379, 0.5, 0.8767, 0.5651, 0.8778, 0.5628, 0.9379, 0.5, 0.9377, 0.3333, 0.7917, 0.4255, 0.7629, 0.4296, 0.821, 0.3574, 0.8301, 0.4255, 0.7629, 0.5, 0.7569, 0.5, 0.8175, 0.4296, 0.821, 0.5, 0.7569, 0.5745, 0.7629, 0.5704, 0.821, 0.5, 0.8175, 0.5745, 0.7629, 0.6667, 0.7917, 0.6426, 0.8301, 0.5704, 0.821, 0.5704, 0.821, 0.6426, 0.8301, 0.6302, 0.8802, 0.5651, 0.8778, 0.5651, 0.8778, 0.6302, 0.8802, 0.6257, 0.9382, 0.5628, 0.9379, 0.5628, 0.9379, 0.6257, 0.9382, 0.625, 1.0, 0.5625, 1.0, 0.5, 0.9377, 0.5628, 0.9379, 0.5625, 1.0, 0.5, 1.0, 0.4372, 0.9379, 0.5, 0.9377, 0.5, 1.0, 0.4375, 1.0, 0.3743, 0.9382, 0.4372, 0.9379, 0.4375, 1.0, 0.375, 1.0, 0.3698, 0.8802, 0.4349, 0.8778, 0.4372, 0.9379, 0.3743, 0.9382, 0.3574, 0.8301, 0.4296, 0.821, 0.4349, 0.8778, 0.3698, 0.8802, 0.1871, 0.5622, 0.2472, 0.5599, 0.2483, 0.625, 0.1873, 0.625, 0.2472, 0.5599, 0.304, 0.5546, 0.3075, 0.625, 0.2483, 0.625, 0.1873, 0.625, 0.2483, 0.625, 0.2472, 0.6901, 0.1871, 0.6878, 0.2483, 0.625, 0.3075, 0.625, 0.304, 0.6954, 0.2472, 0.6901, 0.125, 0.5, 0.1868, 0.4993, 0.1871, 0.5622, 0.125, 0.5625, 0.1868, 0.4993, 0.2448, 0.4948, 0.2472, 0.5599, 0.1871, 0.5622, 0.2448, 0.4948, 0.2949, 0.4824, 0.304, 0.5546, 0.2472, 0.5599, 0.2949, 0.4824, 0.3333, 0.4583, 0.3621, 0.5505, 0.304, 0.5546, 0.304, 0.5546, 0.3621, 0.5505, 0.3681, 0.625, 0.3075, 0.625, 0.3075, 0.625, 0.3681, 0.625, 0.3621, 0.6995, 0.304, 0.6954, 0.304, 0.6954, 0.3621, 0.6995, 0.3333, 0.7917, 0.2949, 0.7676, 0.2472, 0.6901, 0.304, 0.6954, 0.2949, 0.7676, 0.2448, 0.7552, 0.1871, 0.6878, 0.2472, 0.6901, 0.2448, 0.7552, 0.1868, 0.7507, 0.125, 0.6875, 0.1871, 0.6878, 0.1868, 0.7507, 0.125, 0.75, 0.125, 0.625, 0.1873, 0.625, 0.1871, 0.6878, 0.125, 0.6875, 0.125, 0.5625, 0.1871, 0.5622, 0.1873, 0.625, 0.125, 0.625, 0.696, 0.5546, 0.7528, 0.5599, 0.7517, 0.625, 0.6925, 0.625, 0.7528, 0.5599, 0.8129, 0.5622, 0.8127, 0.625, 0.7517, 0.625, 0.6925, 0.625, 0.7517, 0.625, 0.7528, 0.6901, 0.696, 0.6954, 0.7517, 0.625, 0.8127, 0.625, 0.8129, 0.6878, 0.7528, 0.6901, 0.6667, 0.4583, 0.7051, 0.4824, 0.696, 0.5546, 0.6379, 0.5505, 0.7051, 0.4824, 0.7552, 0.4948, 0.7528, 0.5599, 0.696, 0.5546, 0.7552, 0.4948, 0.8132, 0.4993, 0.8129, 0.5622, 0.7528, 0.5599, 0.8132, 0.4993, 0.875, 0.5, 0.875, 0.5625, 0.8129, 0.5622, 0.8129, 0.5622, 0.875, 0.5625, 0.875, 0.625, 0.8127, 0.625, 0.8127, 0.625, 0.875, 0.625, 0.875, 0.6875, 0.8129, 0.6878, 0.8129, 0.6878, 0.875, 0.6875, 0.875, 0.75, 0.8132, 0.7507, 0.7528, 0.6901, 0.8129, 0.6878, 0.8132, 0.7507, 0.7552, 0.7552, 0.696, 0.6954, 0.7528, 0.6901, 0.7552, 0.7552, 0.7051, 0.7676, 0.6379, 0.6995, 0.696, 0.6954, 0.7051, 0.7676, 0.6667, 0.7917, 0.6319, 0.625, 0.6925, 0.625, 0.696, 0.6954, 0.6379, 0.6995, 0.6379, 0.5505, 0.696, 0.5546, 0.6925, 0.625, 0.6319, 0.625])
me_cubo.use_remesh_fix_poles = True
me_cubo.use_remesh_preserve_attributes = False
me_cubo.use_mirror_vertex_groups = False
me_cubo.update()

# ---- curves / text
cu_curva_bezier = bpy.data.curves.new('Curva Bezier', 'CURVE')
cu_curva_bezier.dimensions = '3D'
_sp = cu_curva_bezier.splines.new('BEZIER'); _sp.bezier_points.add(2)
_sp.bezier_points.foreach_set('co', [-1.2, -0.8, 3.497e-08, 0.5, 0.1, -4.371e-09, 2.0, 0.2, -8.742e-09])
_sp.bezier_points.foreach_set('handle_left', [-1.742, -1.255, 7.793e-08, -0.4889, -0.04864, 6.336e-10, 1.0, 0.2, -8.742e-09])
_sp.bezier_points.foreach_set('handle_right', [-0.6583, -0.3455, -7.995e-09, 1.489, 0.2486, -9.376e-09, 3.0, 0.2, -8.742e-09])
for _p, _l, _r in zip(_sp.bezier_points, ['ALIGNED', 'ALIGNED', 'ALIGNED'], ['ALIGNED', 'ALIGNED', 'ALIGNED']): _p.handle_left_type = _l; _p.handle_right_type = _r
_sp.order_u = 0
_sp.order_v = 0
cu_curva_bezier.use_path = True
cu_curva_bezier.use_path_clamp = True
cu_curva_bezier.fill_mode = 'FULL'
cu_curva_bezier_001 = bpy.data.curves.new('Curva Bezier.001', 'CURVE')
cu_curva_bezier_001.dimensions = '3D'
_sp = cu_curva_bezier_001.splines.new('BEZIER'); _sp.bezier_points.add(2)
_sp.bezier_points.foreach_set('co', [-2.2, -0.2, 8.742e-09, 0.5, 0.1, -4.371e-09, 2.2, 0.1, -4.371e-09])
_sp.bezier_points.foreach_set('handle_left', [-2.742, -0.6545, 5.171e-08, -0.5, 0.09704, -4.242e-09, 1.2, 0.1, -4.371e-09])
_sp.bezier_points.foreach_set('handle_right', [-1.658, 0.2545, -3.422e-08, 1.5, 0.103, -4.5e-09, 3.2, 0.1, -4.371e-09])
for _p, _l, _r in zip(_sp.bezier_points, ['ALIGNED', 'ALIGNED', 'ALIGNED'], ['ALIGNED', 'ALIGNED', 'ALIGNED']): _p.handle_left_type = _l; _p.handle_right_type = _r
_sp.order_u = 0
_sp.order_v = 0
cu_curva_bezier_001.use_path = True
cu_curva_bezier_001.use_path_clamp = True
cu_curva_bezier_001.fill_mode = 'FULL'

# ---- objects
ob_cheast = bpy.data.objects.new('cheast', me_cubo_003)
ob_arm = bpy.data.objects.new('arm', me_cubo_006)
ob_bezier_arm = bpy.data.objects.new('bezier_arm', cu_curva_bezier)
ob_bezier_leg = bpy.data.objects.new('bezier_leg', cu_curva_bezier_001)
ob_leg = bpy.data.objects.new('leg', me_cubo_007)
ob_cubo = bpy.data.objects.new('Cubo', me_cubo)

# ---- transforms, parenting, visibility, modifiers, constraints
ob_cheast.location = (0.0, 0.0, 7.0)
ob_cheast.lineart.crease_threshold = 0.0
_m = ob_cheast.modifiers.new('Specchia', 'MIRROR')
ob_arm.location = (1.3, 0.0, 6.0)
ob_arm.scale = (0.5, 0.5, 0.5)
ob_arm.lineart.crease_threshold = 0.0
_m = ob_arm.modifiers.new('Avvita', 'SCREW')
_m.steps = 1
_m.render_steps = 1
_m.iterations = 14
_m.angle = 0.0
_m.screw_offset = 0.5
_m.use_normal_calculate = True
_m.use_merge_vertices = True
_m.use_smooth_shade = False
_m = ob_arm.modifiers.new('Curva', 'CURVE')
_m.object = ob_bezier_arm
_m.deform_axis = 'NEG_X'
_m = ob_arm.modifiers.new('Specchia', 'MIRROR')
_m.mirror_object = ob_cheast
ob_bezier_arm.location = (1.3, 0.0, 6.0)
ob_bezier_arm.rotation_euler = (1.571, 1.571, 0.0)
ob_bezier_arm.lineart.crease_threshold = 0.0
ob_bezier_leg.location = (0.6, 0.0, 2.5)
ob_bezier_leg.rotation_euler = (1.571, 1.571, 0.0)
ob_bezier_leg.lineart.crease_threshold = 0.0
ob_leg.location = (0.6, 0.0, 2.5)
ob_leg.scale = (0.5, 0.5, 0.5)
ob_leg.lineart.crease_threshold = 0.0
_m = ob_leg.modifiers.new('Avvita', 'SCREW')
_m.steps = 5
_m.render_steps = 5
_m.iterations = 18
_m.angle = 0.0
_m.screw_offset = 0.5
_m.use_normal_calculate = True
_m.use_merge_vertices = True
_m.use_smooth_shade = False
_m = ob_leg.modifiers.new('Curva', 'CURVE')
_m.object = ob_bezier_leg
_m.deform_axis = 'NEG_X'
_m = ob_leg.modifiers.new('Specchia', 'MIRROR')
_m.mirror_object = ob_cheast
ob_cubo.location = (1.5, 1.02e-07, 3.65)
ob_cubo.scale = (0.3456, 0.48, 0.528)
ob_cubo.lineart.crease_threshold = 0.0
_m = ob_cubo.modifiers.new('Specchia', 'MIRROR')
_m.mirror_object = ob_cheast

# ---- collection membership
col_collection.objects.link(ob_cheast)
col_collection.objects.link(ob_arm)
col_collection.objects.link(ob_bezier_arm)
col_collection.objects.link(ob_bezier_leg)
col_collection.objects.link(ob_leg)
col_collection.objects.link(ob_cubo)

# ---- scene / render settings (as saved in the file)
scene.frame_start = 1; scene.frame_end = 250; scene.frame_set(2)
scene.render.engine = 'BLENDER_EEVEE_NEXT'
scene.cycles.use_denoising = False
scene.cycles.samples = 128
scene.cycles.sampling_pattern = 'TABULATED_SOBOL'
scene.cycles.use_adaptive_sampling = False
scene.cycles.use_light_tree = False
scene.view_settings.view_transform = 'Filmic'
scene.unit_settings.scale_length = 0.001
bpy.context.view_layer.update()

# ---- added for rendering (the .blend has no active camera and no usable light): camera, sun
cam_auto = bpy.data.cameras.new('AutoCamera')
cam_auto.lens = 50.0
cam_auto.sensor_width = 36.0
cam_auto.clip_end = 1000.0
ob_auto_camera = bpy.data.objects.new('AutoCamera', cam_auto)
scene.collection.objects.link(ob_auto_camera)
ob_auto_camera.location = (11.1803, -12.9902, 13.3101)
ob_auto_camera.rotation_euler = (1.09748, -7.21219e-08, 0.694738)
scene.camera = ob_auto_camera
light_auto_sun = bpy.data.lights.new('AutoSun', 'SUN')
light_auto_sun.energy = 3.0
light_auto_sun.angle = 0.0523599
ob_auto_sun = bpy.data.objects.new('AutoSun', light_auto_sun)
scene.collection.objects.link(ob_auto_sun)
ob_auto_sun.rotation_euler = (0.872665, 0.174533, 0.523599)
bpy.context.view_layer.update()
